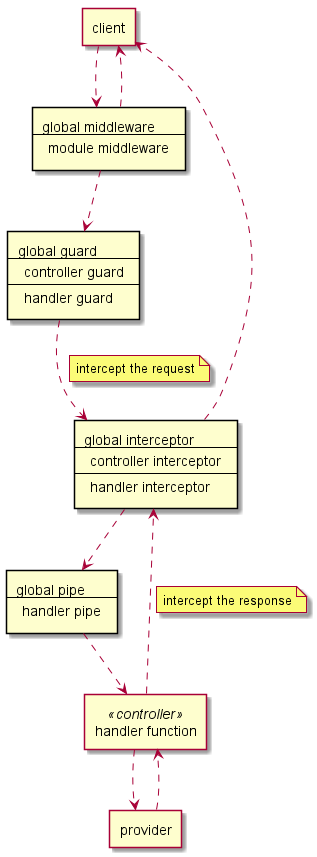

The diagram above was rendered by PlantUML. Its source (embedded in the PNG):
@startuml components
agent client as cli

rectangle middleware [
  global middleware
  ----
  module middleware
]

rectangle guard [
  global guard
  ----
  controller guard
  ----
  handler guard
]

rectangle interceptor [
  global interceptor
  ----
  controller interceptor
  ----
  handler interceptor
]

rectangle pipe [
  global pipe
  ----
  handler pipe
]

agent "handler function" <<controller>> as handler
agent "provider" as provider

cli ..> middleware
middleware ..> cli
middleware ..> guard
guard ..> interceptor
note left on link : intercept the request
interceptor ..> pipe
pipe ..> handler
handler ..> interceptor
note left on link: intercept the response
interceptor ..> cli
handler ..> provider
provider ..> handler

@enduml